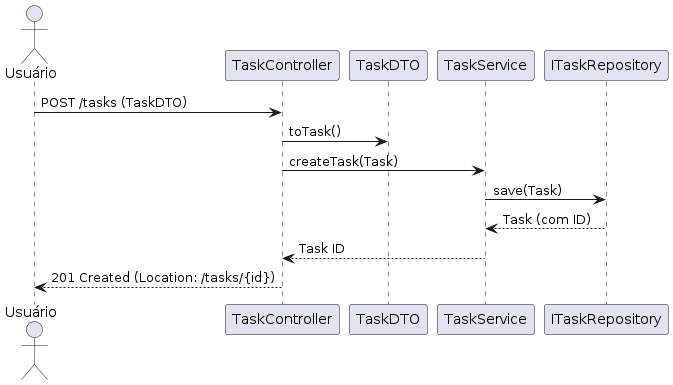

The diagram above was rendered by PlantUML. Its source (embedded in the PNG):
@startuml diagrama_de_sequencia_002_postTask
actor Usuário
Usuário -> TaskController: POST /tasks (TaskDTO)
TaskController -> TaskDTO: toTask()
TaskController -> TaskService: createTask(Task)
TaskService -> ITaskRepository: save(Task)
ITaskRepository --> TaskService: Task (com ID)
TaskService --> TaskController: Task ID
TaskController --> Usuário: 201 Created (Location: /tasks/{id})
@enduml